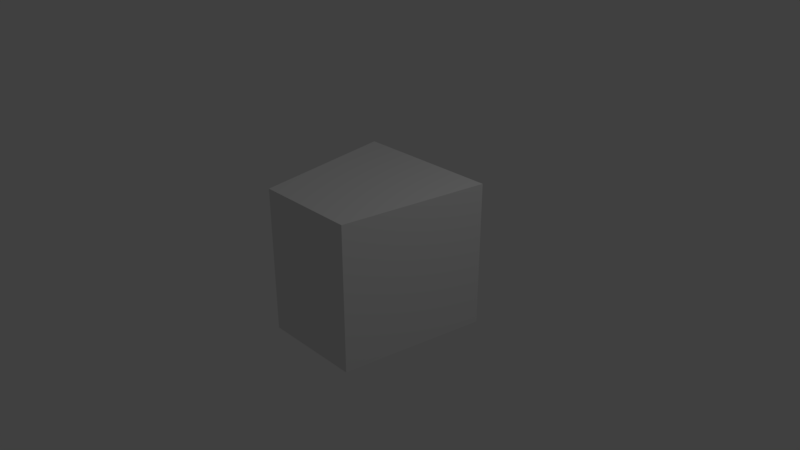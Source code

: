 # Source: F35.blend  (saved by Blender 2.79.0; exported with 4.5.12 LTS)
import bpy
from mathutils import Matrix  # noqa: F401  (used for matrix-valued properties, if any)

bpy.ops.wm.read_factory_settings(use_empty=True)
scene = bpy.context.scene
scene.name = 'Scene'

# ---- collections
col_collection_1 = bpy.data.collections.new('Collection 1'); scene.collection.children.link(col_collection_1)

# ---- materials (node trees are filled in below, after node groups)
mat_material = bpy.data.materials.new('Material')
mat_material.alpha_threshold = 0.0
mat_material.use_transparent_shadow = False
mat_material.roughness = 0.5
mat_material.line_color = (0.0, 0.0, 0.0, 1.0)

# ---- material node trees

# ---- world
world_world = bpy.data.worlds.new('World'); scene.world = world_world
world_world.color = (0.05088, 0.05088, 0.05088)
world_world.use_sun_shadow = False
world_world.sun_shadow_jitter_overblur = 0.0
world_world.cycles.sampling_method = 'MANUAL'

# ---- cameras
cam_camera = bpy.data.cameras.new('Camera')
cam_camera.clip_end = 100.0
cam_camera.lens = 35.0
cam_camera.sensor_width = 32.0
cam_camera.sensor_height = 18.0
cam_camera.ortho_scale = 7.314
cam_camera.dof.focus_distance = 0.0
cam_camera.dof.aperture_fstop = 128.0

# ---- lights
light_lamp = bpy.data.lights.new('Lamp', 'POINT')
light_lamp.transmission_factor = 0.0
light_lamp.cutoff_distance = 30.0
light_lamp.energy = 100.0
light_lamp.shadow_buffer_clip_start = 1.001
light_lamp.shadow_soft_size = 0.1
light_lamp.shadow_maximum_resolution = 0.006
light_lamp.use_absolute_resolution = True

# ---- meshes
me_cube = bpy.data.meshes.new('Cube')
me_cube.from_pydata([(1.0, 1.0, -1.0), (0.6849, -1.0, -1.0), (-0.6849, -1.0, -1.0), (-1.0, 1.0, -1.0), (1.0, 1.0, 1.0), (0.6849, -1.0, 1.0), (-0.6849, -1.0, 1.0), (-1.0, 1.0, 1.0)], [], [(0, 1, 2, 3), (4, 7, 6, 5), (0, 4, 5, 1), (1, 5, 6, 2), (2, 6, 7, 3), (4, 0, 3, 7)])
me_cube.materials.append(mat_material)
me_cube.use_remesh_preserve_volume = False
me_cube.use_remesh_preserve_attributes = False
me_cube.use_mirror_vertex_groups = False
me_cube.update()

# ---- objects
ob_cube = bpy.data.objects.new('Cube', me_cube)
ob_lamp = bpy.data.objects.new('Lamp', light_lamp)
ob_camera = bpy.data.objects.new('Camera', cam_camera)

# ---- transforms, parenting, visibility, modifiers, constraints
ob_cube.location = (0.0, 0.0, 0.0)
ob_cube.lock_rotations_4d = False
ob_cube.empty_display_type = 'ARROWS'
ob_cube.lineart.crease_threshold = 0.0
ob_lamp.location = (4.076, 1.005, 5.904)
ob_lamp.rotation_euler = (0.6503, 0.05522, 1.866)
ob_lamp.lock_rotations_4d = False
ob_lamp.empty_display_type = 'ARROWS'
ob_lamp.color = (0.0, 0.0, 0.0, 0.0)
ob_lamp.lineart.crease_threshold = 0.0
ob_camera.location = (7.481, -6.508, 5.344)
ob_camera.rotation_euler = (1.109, 0.0, 0.8149)
ob_camera.lock_rotations_4d = False
ob_camera.empty_display_type = 'ARROWS'
ob_camera.color = (0.0, 0.0, 0.0, 0.0)
ob_camera.display_type = 'WIRE'
ob_camera.lineart.crease_threshold = 0.0

# ---- collection membership
col_collection_1.objects.link(ob_cube)
col_collection_1.objects.link(ob_lamp)
col_collection_1.objects.link(ob_camera)

# ---- scene / render settings (as saved in the file)
scene.camera = ob_camera
scene.frame_start = 1; scene.frame_end = 250; scene.frame_set(1)
scene.render.engine = 'BLENDER_EEVEE_NEXT'
scene.render.resolution_percentage = 50
scene.render.dither_intensity = 0.0
scene.cycles.use_denoising = False
scene.cycles.samples = 128
scene.cycles.sampling_pattern = 'TABULATED_SOBOL'
scene.cycles.use_adaptive_sampling = False
scene.cycles.use_light_tree = False
scene.cycles.blur_glossy = 0.0
scene.cycles.sample_clamp_indirect = 0.0
scene.view_settings.view_transform = 'Standard'
bpy.context.view_layer.update()
